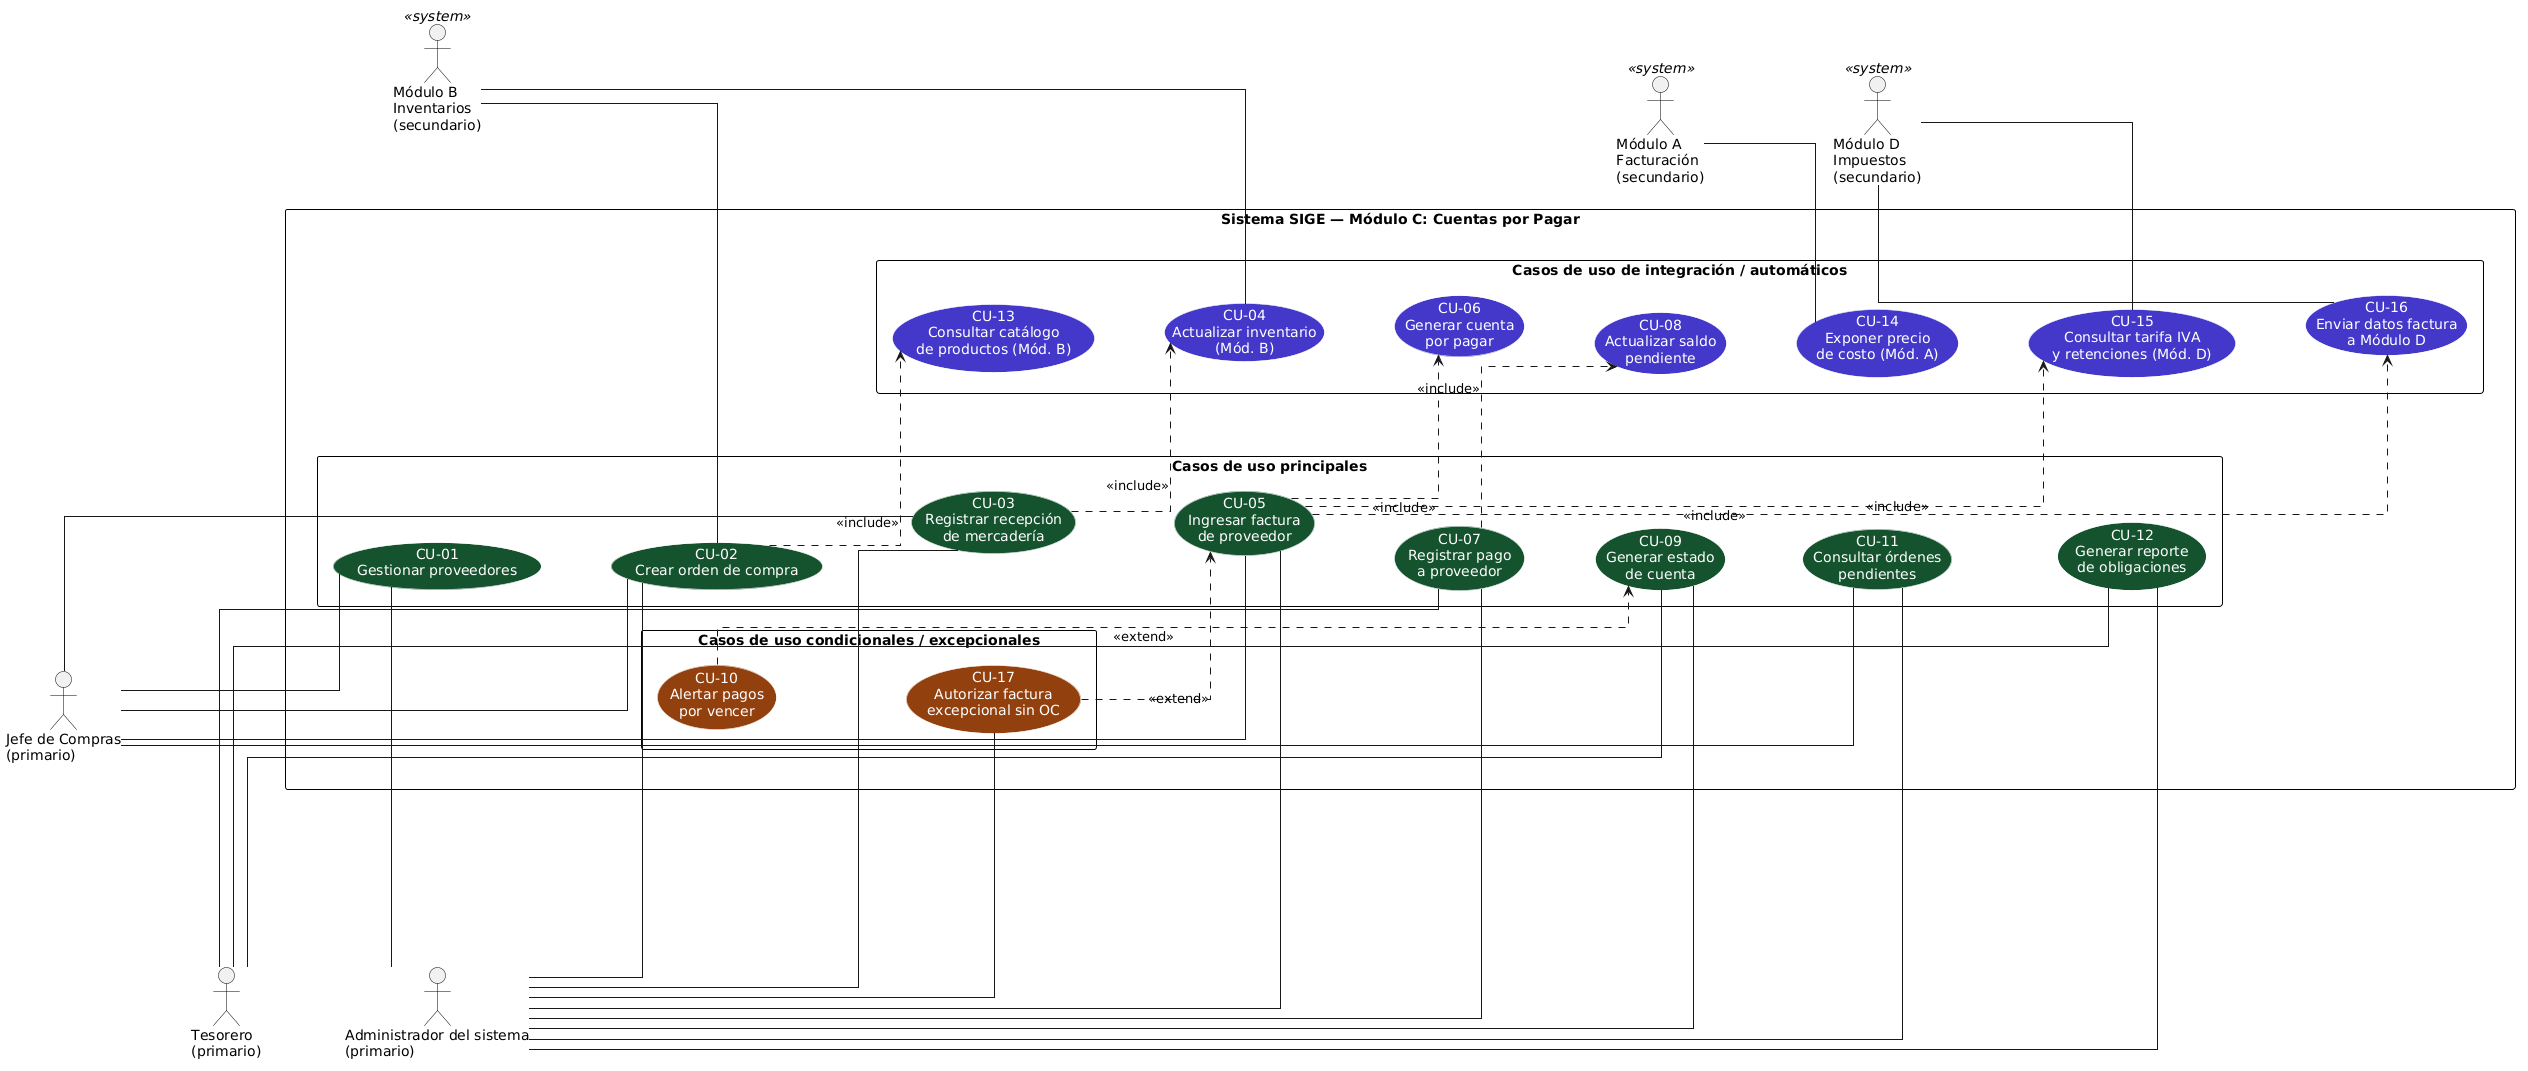

The diagram above was rendered by PlantUML. Its source (embedded in the PNG):
@startuml
left to right direction

skinparam packageStyle rectangle
skinparam linetype ortho
skinparam nodesep 55
skinparam ranksep 70
skinparam shadowing false

' Configuración de colores personalizada
skinparam usecase {
    BackgroundColor #14532d
    BorderColor white
    FontColor white
}

skinparam actor {
    BorderColor black
    FontColor black
}

skinparam rectangle {
    BorderColor black
    FontColor black
}

' ======================
' ACTORES PRIMARIOS - IZQUIERDA
' ======================
actor "Jefe de Compras\n(primario)" as JC
actor "Tesorero\n(primario)" as TE
actor "Administrador del sistema\n(primario)" as ADM

JC -[hidden]down- TE
TE -[hidden]down- ADM

' ======================
' SISTEMA
' ======================
rectangle "Sistema SIGE — Módulo C: Cuentas por Pagar" as SIGE {

  package "Casos de uso principales" {
    usecase "CU-01\nGestionar proveedores" as UC1
    usecase "CU-02\nCrear orden de compra" as UC2
    usecase "CU-03\nRegistrar recepción\nde mercadería" as UC3
    usecase "CU-05\nIngresar factura\nde proveedor" as UC4
    usecase "CU-07\nRegistrar pago\na proveedor" as UC5
    usecase "CU-09\nGenerar estado\nde cuenta" as UC6
    usecase "CU-11\nConsultar órdenes\npendientes" as UC7
    usecase "CU-12\nGenerar reporte\nde obligaciones" as UC8
  }

  package "Casos de uso de integración / automáticos" {
    usecase "CU-13\nConsultar catálogo\nde productos (Mód. B)" as UCI1 #4338ca
    usecase "CU-04\nActualizar inventario\n(Mód. B)" as UCI2 #4338ca
    usecase "CU-06\nGenerar cuenta\npor pagar" as UCI3 #4338ca
    usecase "CU-08\nActualizar saldo\npendiente" as UCI4 #4338ca
    usecase "CU-14\nExponer precio\nde costo (Mód. A)" as UCI5 #4338ca
    usecase "CU-15\nConsultar tarifa IVA\ny retenciones (Mód. D)" as UCI6 #4338ca
    usecase "CU-16\nEnviar datos factura\na Módulo D" as UCI7 #4338ca
  }

  package "Casos de uso condicionales / excepcionales" {
    usecase "CU-10\nAlertar pagos\npor vencer" as UCE1 #92400e
    usecase "CU-17\nAutorizar factura\nexcepcional sin OC" as UCE2 #92400e
  }

  ' Orden interno sugerido
  UC1 -[hidden]down- UC2
  UC2 -[hidden]down- UC3
  UC3 -[hidden]down- UC4
  UC4 -[hidden]down- UC5
  UC5 -[hidden]down- UC6
  UC6 -[hidden]down- UC7
  UC7 -[hidden]down- UC8

  UCI1 -[hidden]down- UCI2
  UCI2 -[hidden]down- UCI3
  UCI3 -[hidden]down- UCI4
  UCI4 -[hidden]down- UCI5
  UCI5 -[hidden]down- UCI6
  UCI6 -[hidden]down- UCI7

  UCE1 -[hidden]down- UCE2
}

' ======================
' ACTORES SECUNDARIOS - DERECHA
' ======================
actor "Módulo B\nInventarios\n(secundario)" as MB <<system>>
actor "Módulo A\nFacturación\n(secundario)" as MA <<system>>
actor "Módulo D\nImpuestos\n(secundario)" as MD <<system>>

MB -[hidden]down- MA
MA -[hidden]down- MD

' Fuerza la ubicación general:
' actores primarios izquierda -> sistema -> módulos externos derecha
ADM -[hidden]right- SIGE
SIGE -[hidden]right- MB

' ======================
' RELACIONES ACTORES -> CASOS DE USO
' ======================

' Jefe de Compras — ciclo operativo
JC -- UC1
JC -- UC2
JC -- UC3
JC -- UC4
JC -- UC7

' Tesorero — ciclo financiero
TE -- UC5
TE -- UC6
TE -- UC8

' Administrador del sistema — acceso transversal y autorización excepcional
ADM -- UC1
ADM -- UC2
ADM -- UC3
ADM -- UC4
ADM -- UC5
ADM -- UC6
ADM -- UC7
ADM -- UC8
ADM -- UCE2

' Módulo B — genera solicitudes de compra por stock mínimo
MB -- UC2

' Módulo B — recibe la notificación de actualización de inventario
MB -- UCI2

' Módulo A — consulta el precio de costo expuesto por el Módulo C
MA -- UCI5

' Módulo D — provee tarifas/retenciones y recibe datos de facturas
MD -- UCI6
MD -- UCI7

' ======================
' RELACIONES DE INCLUSIÓN (<<include>>)
' ======================

UC2 ..> UCI1 : <<include>>
UC3 ..> UCI2 : <<include>>
UC4 ..> UCI3 : <<include>>
UC4 ..> UCI6 : <<include>>
UC4 ..> UCI7 : <<include>>
UC5 ..> UCI4 : <<include>>

' ======================
' RELACIONES DE EXTENSIÓN (<<extend>>)
' ======================

UCE1 ..> UC6 : <<extend>>
UCE2 ..> UC4 : <<extend>>
@enduml